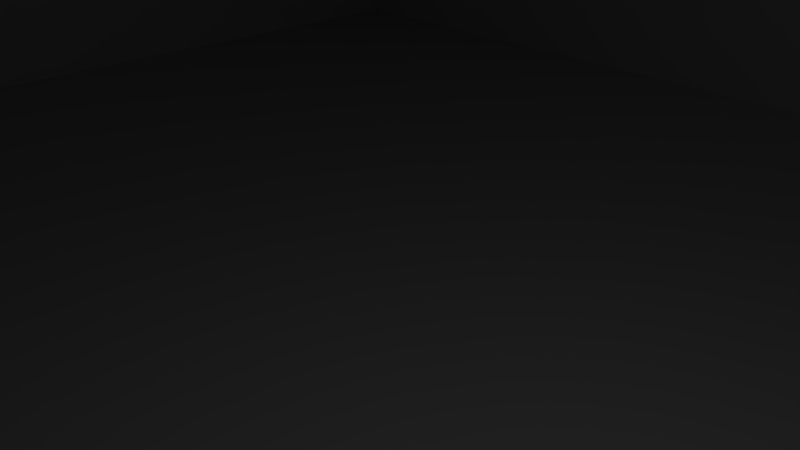 # Source: odrive_adapter_b.blend  (saved by Blender 2.79.0; exported with 4.5.12 LTS)
import bpy
from mathutils import Matrix  # noqa: F401  (used for matrix-valued properties, if any)

bpy.ops.wm.read_factory_settings(use_empty=True)
scene = bpy.context.scene
scene.name = 'Scene'

# ---- collections
col_collection_1 = bpy.data.collections.new('Collection 1'); scene.collection.children.link(col_collection_1)

# ---- materials (node trees are filled in below, after node groups)
mat_material = bpy.data.materials.new('Material')
mat_material.alpha_threshold = 0.0
mat_material.use_transparent_shadow = False
mat_material.roughness = 0.5
mat_material.line_color = (0.0, 0.0, 0.0, 1.0)

# ---- material node trees

# ---- world
world_world = bpy.data.worlds.new('World'); scene.world = world_world
world_world.color = (0.05088, 0.05088, 0.05088)
world_world.use_sun_shadow = False
world_world.sun_shadow_jitter_overblur = 0.0
world_world.cycles.sampling_method = 'MANUAL'

# ---- cameras
cam_camera = bpy.data.cameras.new('Camera')
cam_camera.clip_end = 100.0
cam_camera.lens = 35.0
cam_camera.sensor_width = 32.0
cam_camera.sensor_height = 18.0
cam_camera.ortho_scale = 7.314
cam_camera.dof.focus_distance = 0.0
cam_camera.dof.aperture_fstop = 128.0

# ---- lights
light_lamp = bpy.data.lights.new('Lamp', 'POINT')
light_lamp.transmission_factor = 0.0
light_lamp.cutoff_distance = 30.0
light_lamp.energy = 100.0
light_lamp.shadow_buffer_clip_start = 1.001
light_lamp.shadow_soft_size = 0.1
light_lamp.shadow_maximum_resolution = 0.006
light_lamp.use_absolute_resolution = True

# ---- meshes
me_cube_003 = bpy.data.meshes.new('Cube.003')
me_cube_003.from_pydata([(-1.0, -1.0, -1.0), (-1.0, -1.0, 1.0), (-1.0, 1.0, -1.0), (-1.0, 1.0, 1.0), (1.0, -1.0, -1.0), (1.0, -1.0, 1.0), (1.0, 1.0, -1.0), (1.0, 1.0, 1.0)], [], [(0, 1, 3, 2), (2, 3, 7, 6), (6, 7, 5, 4), (4, 5, 1, 0), (2, 6, 4, 0), (7, 3, 1, 5)])
me_cube_003.use_remesh_preserve_volume = False
me_cube_003.use_remesh_preserve_attributes = False
me_cube_003.use_mirror_vertex_groups = False
me_cube_003.update()
me_cube_002 = bpy.data.meshes.new('Cube.002')
me_cube_002.from_pydata([(-1.0, -1.0, -1.0), (-1.0, -1.0, 1.0), (-1.0, 1.0, -1.0), (-1.0, 1.0, 1.0), (1.0, -1.0, -1.0), (1.0, -1.0, 1.0), (1.0, 1.0, -1.0), (1.0, 1.0, 1.0)], [], [(0, 1, 3, 2), (2, 3, 7, 6), (6, 7, 5, 4), (4, 5, 1, 0), (2, 6, 4, 0), (7, 3, 1, 5)])
me_cube_002.use_remesh_preserve_volume = False
me_cube_002.use_remesh_preserve_attributes = False
me_cube_002.use_mirror_vertex_groups = False
me_cube_002.update()
me_cube_001 = bpy.data.meshes.new('Cube.001')
me_cube_001.from_pydata([(-1.0, -1.0, -1.0), (-1.0, -1.0, 1.0), (-1.0, 1.0, -1.0), (-1.0, 1.0, 1.0), (1.0, -1.0, -1.0), (1.0, -1.0, 1.0), (1.0, 1.0, -1.0), (1.0, 1.0, 1.0)], [], [(0, 1, 3, 2), (2, 3, 7, 6), (6, 7, 5, 4), (4, 5, 1, 0), (2, 6, 4, 0), (7, 3, 1, 5)])
me_cube_001.use_remesh_preserve_volume = False
me_cube_001.use_remesh_preserve_attributes = False
me_cube_001.use_mirror_vertex_groups = False
me_cube_001.update()
me_cube = bpy.data.meshes.new('Cube')
me_cube.from_pydata([(1.0, 1.0, -1.0), (1.0, -1.0, -1.0), (-1.0, -1.0, -1.0), (-1.0, 1.0, -1.0), (1.0, 1.0, 1.0), (1.0, -1.0, 1.0), (-1.0, -1.0, 1.0), (-1.0, 1.0, 1.0)], [], [(0, 1, 2, 3), (4, 7, 6, 5), (0, 4, 5, 1), (1, 5, 6, 2), (2, 6, 7, 3), (4, 0, 3, 7)])
me_cube.materials.append(mat_material)
me_cube.use_remesh_preserve_volume = False
me_cube.use_remesh_preserve_attributes = False
me_cube.use_mirror_vertex_groups = False
me_cube.update()

# ---- objects
ob_middle = bpy.data.objects.new('middle', me_cube_003)
ob_left = bpy.data.objects.new('left', me_cube_002)
ob_right = bpy.data.objects.new('right', me_cube_001)
ob_cube = bpy.data.objects.new('Cube', me_cube)
ob_lamp = bpy.data.objects.new('Lamp', light_lamp)
ob_camera = bpy.data.objects.new('Camera', cam_camera)

# ---- transforms, parenting, visibility, modifiers, constraints
ob_middle.location = (0.0, 0.0, 4.865)
ob_middle.scale = (35.0, 30.5, 12.0)
ob_middle.lineart.crease_threshold = 0.0
ob_left.location = (0.0, -59.0, -10.0)
ob_left.scale = (35.0, 17.5, 17.0)
ob_left.lineart.crease_threshold = 0.0
ob_right.location = (0.0, 59.0, -10.0)
ob_right.scale = (35.0, 17.5, 17.0)
ob_right.lineart.crease_threshold = 0.0
ob_cube.location = (0.0, 0.0, 0.0)
ob_cube.scale = (34.0, 75.5, 16.5)
ob_cube.lock_rotations_4d = False
ob_cube.empty_display_type = 'ARROWS'
ob_cube.lineart.crease_threshold = 0.0
ob_lamp.location = (4.076, 1.005, 5.904)
ob_lamp.rotation_euler = (0.6503, 0.05522, 1.866)
ob_lamp.lock_rotations_4d = False
ob_lamp.empty_display_type = 'ARROWS'
ob_lamp.color = (0.0, 0.0, 0.0, 0.0)
ob_lamp.lineart.crease_threshold = 0.0
ob_camera.location = (7.481, -6.508, 5.344)
ob_camera.rotation_euler = (1.109, 0.0, 0.8149)
ob_camera.lock_rotations_4d = False
ob_camera.empty_display_type = 'ARROWS'
ob_camera.color = (0.0, 0.0, 0.0, 0.0)
ob_camera.display_type = 'WIRE'
ob_camera.lineart.crease_threshold = 0.0

# ---- collection membership
col_collection_1.objects.link(ob_middle)
col_collection_1.objects.link(ob_left)
col_collection_1.objects.link(ob_right)
col_collection_1.objects.link(ob_cube)
col_collection_1.objects.link(ob_lamp)
col_collection_1.objects.link(ob_camera)

# ---- scene / render settings (as saved in the file)
scene.camera = ob_camera
scene.frame_start = 1; scene.frame_end = 250; scene.frame_set(1)
scene.render.engine = 'BLENDER_EEVEE_NEXT'
scene.render.resolution_percentage = 50
scene.render.dither_intensity = 0.0
scene.cycles.use_denoising = False
scene.cycles.samples = 128
scene.cycles.sampling_pattern = 'TABULATED_SOBOL'
scene.cycles.use_adaptive_sampling = False
scene.cycles.use_light_tree = False
scene.cycles.blur_glossy = 0.0
scene.cycles.sample_clamp_indirect = 0.0
scene.view_settings.view_transform = 'Standard'
bpy.context.view_layer.update()
